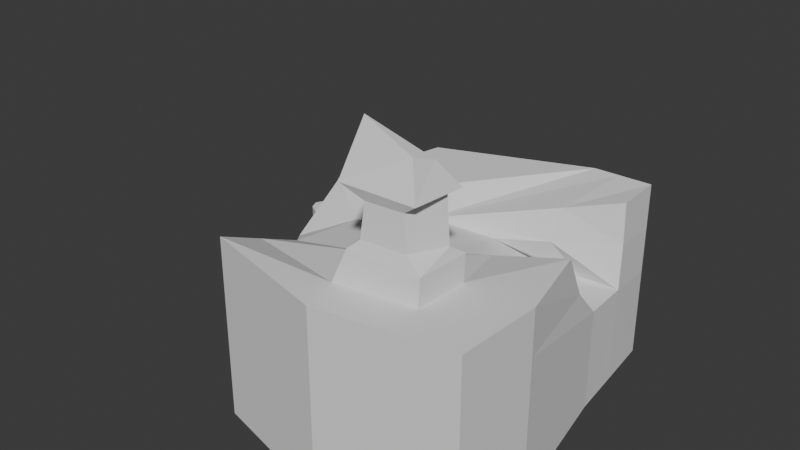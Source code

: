 # Source: Level1.blend  (saved by Blender 4.3.34; exported with 4.5.12 LTS)
import bpy
from mathutils import Matrix  # noqa: F401  (used for matrix-valued properties, if any)

bpy.ops.wm.read_factory_settings(use_empty=True)
scene = bpy.context.scene
scene.name = 'Scene'

# ---- collections
col_collection = bpy.data.collections.new('Collection'); scene.collection.children.link(col_collection)

# ---- world
world_world = bpy.data.worlds.new('World'); scene.world = world_world
world_world.use_nodes = True; world_world.node_tree.nodes.clear()
_N = world_world.node_tree.nodes; _L = world_world.node_tree.links
n0 = _N.new('ShaderNodeOutputWorld'); n0.name = 'World Output'; n0.location = (300, 300)
n1 = _N.new('ShaderNodeBackground'); n1.name = 'Background'; n1.location = (10, 300)
n1.inputs[0].default_value = (0.05088, 0.05088, 0.05088, 1.0)
_L.new(n1.outputs[0], n0.inputs[0])
n0.is_active_output = True
world_world.color = (0.05088, 0.05088, 0.05088)
world_world.sun_shadow_jitter_overblur = 0.0

# ---- meshes
me_cube = bpy.data.meshes.new('Cube')
me_cube.from_pydata([(-1.457, -0.1896, -1.0), (-1.457, -0.1896, 0.5098), (-1.076, 0.6222, -1.0), (-1.076, 0.6222, 1.0), (1.599, -0.3429, -1.0), (1.599, -0.3429, 1.0), (1.174, 0.9105, -1.0), (1.174, 0.9105, 1.0), (-0.2627, 0.7656, -1.0), (-0.2627, 0.7656, 1.0), (-1.288, -0.2821, -1.0), (-1.288, -0.2821, 0.5908), (0.5248, 0.9041, 1.0), (0.1736, -0.4523, -1.0), (0.5248, 0.9041, -1.0), (0.01676, -0.4325, 1.04), (-1.457, -0.1896, 0.0), (-1.076, 0.6222, 0.0), (1.174, 0.9105, 0.0), (1.599, -0.3429, 0.0), (-1.288, -0.2821, 0.0), (-0.2627, 0.7656, 0.0), (0.03606, -0.6965, 1.003), (0.5248, 0.9041, 0.0), (-2.382, 0.5346, -1.0), (-2.554, 0.4068, -1.0), (-2.382, 0.5346, -6.367e-09), (-2.554, 0.4068, -6.93e-09), (-1.584, 0.5882, -1.0), (-1.584, 0.5882, -2.474e-09), (-1.73, 0.1551, -1.171e-08), (-1.73, 0.1551, -1.0), (-1.141, 0.4839, -1.0), (-1.217, 0.3225, -1.0), (-1.351, 0.03568, 1.0), (-1.141, 0.4839, 1.0), (1.31, 0.3556, -1.0), (1.247, 0.6155, -1.0), (1.193, 0.6655, 1.0), (1.382, 0.06478, 1.0), (-0.6727, 0.1557, 1.0), (-0.8116, -0.114, 0.8384), (-0.4375, 0.5056, -1.0), (-0.5914, 0.2766, -1.0), (-0.3718, 0.1518, 0.7715), (0.1439, -0.1267, 0.8082), (0.4649, 0.5916, -1.0), (0.4122, 0.3162, -1.0), (1.261, 0.6107, 0.0936), (1.31, 0.3556, 0.1242), (-1.338, 0.06379, 0.0), (-1.141, 0.4839, 0.0), (-2.542, 0.4958, -1.0), (-2.595, 0.4523, -1.0), (-2.595, 0.4523, 2.614e-08), (-2.542, 0.4958, -1.342e-08), (-1.654, 0.3795, -1.0), (-1.609, 0.5144, -1.0), (-1.624, 0.469, -5.016e-09), (-1.69, 0.2736, -9.185e-09), (-1.96, 0.5629, -1.0), (-1.96, 0.5629, -4.307e-09), (-2.118, 0.2736, -9.461e-09), (-2.118, 0.2736, -1.0), (-2.048, 0.5056, -1.0), (-2.116, 0.3578, -1.0), (-2.101, 0.3923, 3.737e-09), (-2.082, 0.4317, -5.056e-10), (-1.338, 0.06379, 0.0), (-1.141, 0.4839, 0.0), (-1.624, 0.469, -5.016e-09), (-1.69, 0.2736, -9.185e-09), (-2.101, 0.3923, 3.737e-09), (-2.082, 0.4317, -5.056e-10), (-1.457, -0.1896, 0.2302), (-1.076, 0.6222, 0.5), (1.174, 0.9105, 0.5), (1.599, -0.3429, 0.5), (-1.288, -0.2821, 0.2302), (-0.2627, 0.7656, 0.5), (-1.308, -0.4883, 0.3591), (0.5248, 0.9041, 0.5), (1.216, 0.6554, 0.5404), (1.352, 0.1867, 0.5), (-1.346, 0.04817, 0.5), (-1.141, 0.4839, 0.5048), (1.558, -0.7744, -1.0), (1.558, -0.7744, 0.0), (-1.624, 0.469, 0.5048), (-1.69, 0.2736, 0.5048), (-2.101, 0.3923, 0.5048), (-2.082, 0.4317, 0.5048), (0.4887, 0.5768, 0.1242), (0.6138, 0.1975, 0.1398), (0.2063, 0.2863, 0.6121), (0.3936, 0.04271, 0.7039), (0.1329, -0.8838, -1.0), (0.1329, -0.8838, 1.0), (-1.329, -0.7136, 1.0), (-1.329, -0.7136, 0.0), (-1.329, -0.7136, -1.0), (1.558, -0.7744, 1.0), (0.1329, -0.8838, 0.0), (1.558, -0.7744, 0.5), (-1.329, -0.7136, 0.5), (0.1329, -0.8838, 0.5), (-1.308, -0.4883, 0.7863), (-1.308, -0.4883, 0.0), (-1.308, -0.4883, -1.0), (1.579, -0.5491, 0.5), (1.579, -0.5491, 1.0), (1.579, -0.5491, 0.0), (1.579, -0.5491, -1.0), (0.1541, -0.6585, -1.0), (0.8121, 0.907, 1.0), (0.8043, -0.4039, -1.0), (0.8121, 0.907, -1.0), (0.901, -0.366, 1.0), (0.8121, 0.907, 0.0), (0.6853, 0.4987, 0.9258), (0.6916, -0.04198, 0.8931), (0.8108, 0.6022, -1.0), (0.8096, 0.3336, -1.0), (0.922, 0.2674, 0.1329), (0.8121, 0.907, 0.5), (0.7636, -0.8354, -1.0), (0.8176, 0.1064, 0.6137), (0.653, 0.4497, 0.5804), (0.8304, 0.5918, 0.1107), (0.7636, -0.8354, 1.0), (0.7636, -0.8354, 0.0), (0.7636, -0.8354, 0.5), (0.7848, -0.6101, -1.0), (0.8758, -0.6336, 1.0), (0.8539, -0.4333, 1.393), (0.1912, -0.4657, 1.372), (0.2554, -0.6362, 1.439), (0.7098, -0.6129, 1.427), (0.9042, -0.3584, 1.285), (0.07035, -0.4662, 1.322), (0.1412, -0.6578, 1.335), (0.879, -0.626, 1.285), (0.8165, -0.4299, 1.862), (0.2551, -0.4581, 1.888), (0.3004, -0.6309, 1.803), (0.6806, -0.6103, 1.793), (0.8906, -0.3821, 1.907), (0.1335, -0.4254, 1.895), (0.09362, -0.6719, 1.948), (0.8264, -0.6275, 1.898), (0.7473, -0.466, 2.175), (0.2235, -0.4822, 2.338), (0.2491, -0.5979, 2.53), (0.7003, -0.5727, 2.257)], [], [(85, 35, 3, 75), (124, 114, 7, 76), (83, 39, 5, 77), (78, 11, 1, 74), (122, 36, 4, 115), (41, 34, 1, 11), (45, 41, 11, 15), (33, 43, 10, 0), (112, 111, 87, 86), (75, 3, 9, 79), (106, 80, 104, 98), (120, 45, 15, 117), (43, 47, 13, 10), (79, 9, 12, 81), (8, 21, 23, 14), (80, 107, 99, 104), (2, 17, 21, 8), (22, 106, 98, 97), (10, 20, 16, 0), (36, 49, 19, 4), (116, 118, 18, 6), (61, 60, 24, 26), (52, 55, 26, 24), (67, 61, 26, 55), (63, 62, 27, 25), (65, 63, 25, 53), (33, 0, 31, 56), (0, 16, 30, 31), (51, 17, 29, 58), (17, 2, 28, 29), (16, 50, 59, 30), (51, 58, 70, 69), (2, 32, 57, 28), (32, 33, 56, 57), (60, 64, 52, 24), (64, 65, 53, 52), (62, 66, 54, 27), (66, 67, 55, 54), (25, 27, 54, 53), (53, 54, 55, 52), (6, 18, 48, 37), (37, 48, 49, 36), (8, 14, 46, 42), (42, 46, 47, 43), (114, 12, 44, 119), (94, 44, 45, 95), (2, 8, 42, 32), (32, 42, 43, 33), (12, 9, 40, 44), (44, 40, 41, 45), (9, 3, 35, 40), (40, 35, 34, 41), (116, 6, 37, 121), (121, 37, 36, 122), (76, 7, 38, 82), (105, 97, 98, 104), (74, 1, 34, 84), (84, 34, 35, 85), (67, 66, 72, 73), (30, 59, 66, 62), (57, 56, 65, 64), (28, 57, 64, 60), (56, 31, 63, 65), (31, 30, 62, 63), (58, 29, 61, 67), (29, 28, 60, 61), (69, 70, 88, 85), (70, 73, 91, 88), (66, 59, 71, 72), (58, 67, 73, 70), (92, 94, 95, 93), (59, 50, 68, 71), (84, 85, 88, 89), (16, 74, 84, 50), (126, 123, 93, 95), (18, 76, 82, 48), (21, 79, 81, 23), (107, 108, 100, 99), (17, 75, 79, 21), (109, 110, 101, 103), (20, 78, 74, 16), (49, 83, 77, 19), (118, 124, 76, 18), (51, 85, 75, 17), (89, 88, 91, 90), (73, 72, 90, 91), (72, 71, 89, 90), (71, 68, 84, 89), (120, 126, 95, 45), (128, 127, 94, 92), (123, 128, 92, 93), (127, 119, 44, 94), (131, 129, 97, 105), (125, 130, 102, 96), (96, 102, 99, 100), (130, 131, 105, 102), (102, 105, 104, 99), (133, 22, 97, 129), (132, 112, 86, 125), (111, 109, 103, 87), (108, 113, 96, 100), (10, 13, 113, 108), (19, 77, 109, 111), (115, 4, 112, 132), (22, 133, 141, 140), (77, 5, 110, 109), (20, 10, 108, 107), (15, 11, 106, 22), (78, 20, 107, 80), (11, 78, 80, 106), (4, 19, 111, 112), (5, 117, 133, 110), (13, 115, 132, 113), (113, 132, 125, 96), (110, 133, 129, 101), (87, 103, 131, 130), (86, 87, 130, 125), (103, 101, 129, 131), (82, 38, 119, 127), (49, 48, 128, 123), (48, 82, 127, 128), (39, 83, 126, 120), (23, 81, 124, 118), (83, 49, 123, 126), (46, 121, 122, 47), (14, 116, 121, 46), (7, 114, 119, 38), (14, 23, 118, 116), (39, 120, 117, 5), (47, 122, 115, 13), (81, 12, 114, 124), (134, 135, 143, 142), (133, 117, 138, 141), (117, 15, 139, 138), (15, 22, 140, 139), (135, 134, 138, 139), (136, 135, 139, 140), (137, 136, 140, 141), (134, 137, 141, 138), (145, 142, 146, 149), (137, 134, 142, 145), (135, 136, 144, 143), (136, 137, 145, 144), (148, 149, 153, 152), (143, 144, 148, 147), (144, 145, 149, 148), (142, 143, 147, 146), (150, 151, 152, 153), (146, 147, 151, 150), (149, 146, 150, 153), (147, 148, 152, 151)])
_uv = me_cube.uv_layers.new(name='UVMap')
_uv.uv.foreach_set('vector', [0.5625, 0.2074, 0.625, 0.2074, 0.625, 0.25, 0.5625, 0.25, 0.5625, 0.4643, 0.625, 0.4643, 0.625, 0.5, 0.5625, 0.5, 0.5625, 0.6045, 0.625, 0.6221, 0.625, 0.75, 0.5625, 0.75, 0.5288, 0.8808, 0.5953, 0.8808, 0.5804, 1.0, 0.5288, 1.0, 0.3393, 0.5801, 0.375, 0.5801, 0.375, 0.75, 0.3393, 0.75, 0.7558, 0.639, 0.875, 0.6806, 0.8116, 0.7839, 0.7477, 0.7599, 0.7268, 0.6391, 0.7558, 0.639, 0.7477, 0.7599, 0.6891, 0.75, 0.125, 0.5923, 0.2442, 0.5801, 0.2442, 0.75, 0.125, 0.75, 0.375, 0.75, 0.5, 0.75, 0.5, 0.75, 0.375, 0.75, 0.5625, 0.25, 0.625, 0.25, 0.625, 0.3692, 0.5625, 0.3692, 0.6095, 0.8808, 0.5449, 0.8808, 0.5625, 0.8808, 0.625, 0.8808, 0.6818, 0.6316, 0.7268, 0.6391, 0.6891, 0.75, 0.6607, 0.75, 0.2442, 0.5801, 0.3109, 0.5801, 0.3109, 0.75, 0.2442, 0.75, 0.5625, 0.3692, 0.625, 0.3692, 0.625, 0.4359, 0.5625, 0.4359, 0.375, 0.3692, 0.5, 0.3692, 0.5, 0.4359, 0.375, 0.4359, 0.5449, 0.8808, 0.5, 0.8808, 0.5, 0.8808, 0.5625, 0.8808, 0.375, 0.25, 0.5, 0.25, 0.5, 0.3692, 0.375, 0.3692, 0.6891, 0.75, 0.7516, 0.7552, 0.7558, 0.75, 0.6891, 0.75, 0.375, 0.8808, 0.5, 0.8808, 0.5, 1.0, 0.375, 1.0, 0.375, 0.5801, 0.5, 0.5801, 0.5, 0.75, 0.375, 0.75, 0.375, 0.4643, 0.5, 0.4643, 0.5, 0.5, 0.375, 0.5, 0.5, 0.25, 0.375, 0.25, 0.375, 0.25, 0.5, 0.25, 0.375, 0.1666, 0.5, 0.1666, 0.5, 0.25, 0.375, 0.25, 0.5, 0.1299, 0.5, 0.25, 0.5, 0.25, 0.5, 0.1666, 0.375, 1.0, 0.5, 1.0, 0.5, 1.0, 0.375, 1.0, 0.125, 0.6785, 0.125, 0.75, 0.125, 0.75, 0.125, 0.6751, 0.125, 0.5923, 0.125, 0.75, 0.125, 0.75, 0.125, 0.6205, 0.375, 1.0, 0.5, 1.0, 0.5, 1.0, 0.375, 1.0, 0.5, 0.2074, 0.5, 0.25, 0.5, 0.25, 0.5, 0.1812, 0.5, 0.25, 0.375, 0.25, 0.375, 0.25, 0.5, 0.25, 0.5, 0.0, 0.5, 0.07804, 0.5, 0.06842, 0.5, 0.0, 0.5, 0.2074, 0.5, 0.1812, 0.5, 0.1812, 0.5, 0.2074, 0.125, 0.5, 0.125, 0.5426, 0.125, 0.5426, 0.125, 0.5, 0.125, 0.5426, 0.125, 0.5923, 0.125, 0.6205, 0.125, 0.5426, 0.125, 0.5, 0.125, 0.5618, 0.125, 0.5834, 0.125, 0.5, 0.125, 0.5618, 0.125, 0.6785, 0.125, 0.6751, 0.125, 0.5834, 0.5, 0.0, 0.5, 0.09876, 0.5, 0.07503, 0.5, 0.0, 0.5, 0.09876, 0.5, 0.1299, 0.5, 0.1666, 0.5, 0.07503, 0.375, 0.0, 0.5, 0.0, 0.5, 0.07503, 0.375, 0.07503, 0.375, 0.07503, 0.5, 0.07503, 0.5, 0.1666, 0.375, 0.1666, 0.375, 0.5, 0.5, 0.5, 0.5, 0.5426, 0.375, 0.5426, 0.375, 0.5426, 0.5, 0.5426, 0.5, 0.5801, 0.375, 0.5801, 0.2442, 0.5, 0.3109, 0.5, 0.3109, 0.5426, 0.2442, 0.5426, 0.2442, 0.5426, 0.3109, 0.5426, 0.3109, 0.5801, 0.2442, 0.5801, 0.6607, 0.5, 0.6891, 0.5, 0.7196, 0.5908, 0.6557, 0.5582, 0.5817, 0.5709, 0.6325, 0.5705, 0.6318, 0.592, 0.5954, 0.5911, 0.125, 0.5, 0.2442, 0.5, 0.2442, 0.5426, 0.125, 0.5426, 0.125, 0.5426, 0.2442, 0.5426, 0.2442, 0.5801, 0.125, 0.5923, 0.6891, 0.5, 0.7558, 0.5, 0.7558, 0.5999, 0.7196, 0.5908, 0.7196, 0.5908, 0.7558, 0.5999, 0.7558, 0.639, 0.7268, 0.6391, 0.7558, 0.5, 0.875, 0.5, 0.875, 0.5426, 0.7558, 0.5999, 0.7558, 0.5999, 0.875, 0.5426, 0.875, 0.6806, 0.7558, 0.639, 0.3393, 0.5, 0.375, 0.5, 0.375, 0.5426, 0.3393, 0.5426, 0.3393, 0.5426, 0.375, 0.5426, 0.375, 0.5801, 0.3393, 0.5801, 0.5625, 0.5, 0.625, 0.5, 0.625, 0.5426, 0.5724, 0.5426, 0.5625, 0.8141, 0.625, 0.8141, 0.625, 0.8808, 0.5625, 0.8808, 0.5288, 0.0, 0.5804, 0.0, 0.625, 0.06939, 0.5625, 0.07323, 0.5625, 0.07323, 0.625, 0.06939, 0.625, 0.2074, 0.5625, 0.2074, 0.5, 0.1299, 0.5, 0.09876, 0.5, 0.09876, 0.5, 0.1299, 0.5, 0.0, 0.5, 0.06842, 0.5, 0.09876, 0.5, 0.0, 0.125, 0.5426, 0.125, 0.6205, 0.125, 0.6785, 0.125, 0.5618, 0.125, 0.5, 0.125, 0.5426, 0.125, 0.5618, 0.125, 0.5, 0.125, 0.6205, 0.125, 0.75, 0.125, 0.75, 0.125, 0.6785, 0.375, 1.0, 0.5, 1.0, 0.5, 1.0, 0.375, 1.0, 0.5, 0.1812, 0.5, 0.25, 0.5, 0.25, 0.5, 0.1299, 0.5, 0.25, 0.375, 0.25, 0.375, 0.25, 0.5, 0.25, 0.5, 0.2074, 0.5, 0.1812, 0.5, 0.1812, 0.5, 0.2074, 0.5, 0.1812, 0.5, 0.1299, 0.5, 0.1299, 0.5, 0.1812, 0.5, 0.09876, 0.5, 0.06842, 0.5, 0.06842, 0.5, 0.09876, 0.5, 0.1812, 0.5, 0.1299, 0.5, 0.1299, 0.5, 0.1812, 0.5, 0.5426, 0.5817, 0.5709, 0.5954, 0.5911, 0.5, 0.5801, 0.5, 0.06842, 0.5, 0.07804, 0.5, 0.07804, 0.5, 0.06842, 0.5, 0.07804, 0.5, 0.2074, 0.5, 0.1812, 0.5, 0.06842, 0.5, 0.0, 0.5288, 0.0, 0.5625, 0.07323, 0.5, 0.07804, 0.5808, 0.597, 0.5, 0.5801, 0.5, 0.5801, 0.5954, 0.5911, 0.5, 0.5, 0.5625, 0.5, 0.5724, 0.5426, 0.5, 0.5426, 0.5, 0.3692, 0.5625, 0.3692, 0.5625, 0.4359, 0.5, 0.4359, 0.5, 0.8808, 0.375, 0.8808, 0.375, 0.8808, 0.5, 0.8808, 0.5, 0.25, 0.5625, 0.25, 0.5625, 0.3692, 0.5, 0.3692, 0.5625, 0.75, 0.625, 0.75, 0.625, 0.75, 0.5625, 0.75, 0.5, 0.8808, 0.5288, 0.8808, 0.5288, 1.0, 0.5, 1.0, 0.5, 0.5801, 0.5625, 0.6045, 0.5625, 0.75, 0.5, 0.75, 0.5, 0.4643, 0.5625, 0.4643, 0.5625, 0.5, 0.5, 0.5, 0.5, 0.2074, 0.5625, 0.2074, 0.5625, 0.25, 0.5, 0.25, 0.5, 0.06842, 0.5, 0.1812, 0.5, 0.1299, 0.5, 0.09876, 0.5, 0.1299, 0.5, 0.09876, 0.5, 0.09876, 0.5, 0.1299, 0.5, 0.09876, 0.5, 0.06842, 0.5, 0.06842, 0.5, 0.09876, 0.5, 0.06842, 0.5, 0.07804, 0.5, 0.07804, 0.5, 0.06842, 0.6288, 0.6053, 0.5808, 0.597, 0.5954, 0.5911, 0.6318, 0.592, 0.5, 0.5426, 0.5776, 0.5584, 0.5817, 0.5709, 0.5, 0.5426, 0.5, 0.5801, 0.5, 0.5426, 0.5, 0.5426, 0.5, 0.5801, 0.5776, 0.5584, 0.6274, 0.5516, 0.6325, 0.5705, 0.5817, 0.5709, 0.5625, 0.7857, 0.625, 0.7857, 0.625, 0.8141, 0.5625, 0.8141, 0.375, 0.7857, 0.5, 0.7857, 0.5, 0.8141, 0.375, 0.8141, 0.375, 0.8141, 0.5, 0.8141, 0.5, 0.8808, 0.375, 0.8808, 0.5, 0.7857, 0.5625, 0.7857, 0.5625, 0.8141, 0.5, 0.8141, 0.5, 0.8141, 0.5625, 0.8141, 0.5625, 0.8808, 0.5, 0.8808, 0.6607, 0.75, 0.6891, 0.75, 0.6891, 0.75, 0.6607, 0.75, 0.3393, 0.75, 0.375, 0.75, 0.375, 0.75, 0.3393, 0.75, 0.5, 0.75, 0.5625, 0.75, 0.5625, 0.75, 0.5, 0.75, 0.2442, 0.75, 0.3109, 0.75, 0.3109, 0.75, 0.2442, 0.75, 0.2442, 0.75, 0.3109, 0.75, 0.3109, 0.75, 0.2442, 0.75, 0.5, 0.75, 0.5625, 0.75, 0.5625, 0.75, 0.5, 0.75, 0.3393, 0.75, 0.375, 0.75, 0.375, 0.75, 0.3393, 0.75, 0.6891, 0.75, 0.6607, 0.75, 0.6607, 0.75, 0.6891, 0.75, 0.5625, 0.75, 0.625, 0.75, 0.625, 0.75, 0.5625, 0.75, 0.5, 0.8808, 0.375, 0.8808, 0.375, 0.8808, 0.5, 0.8808, 0.6891, 0.75, 0.7477, 0.7599, 0.7516, 0.7552, 0.6891, 0.75, 0.5288, 0.8808, 0.5, 0.8808, 0.5, 0.8808, 0.5449, 0.8808, 0.5953, 0.8808, 0.5288, 0.8808, 0.5449, 0.8808, 0.6095, 0.8808, 0.375, 0.75, 0.5, 0.75, 0.5, 0.75, 0.375, 0.75, 0.625, 0.75, 0.6607, 0.75, 0.6607, 0.75, 0.625, 0.75, 0.3109, 0.75, 0.3393, 0.75, 0.3393, 0.75, 0.3109, 0.75, 0.3109, 0.75, 0.3393, 0.75, 0.3393, 0.75, 0.3109, 0.75, 0.625, 0.75, 0.6607, 0.75, 0.6607, 0.75, 0.625, 0.75, 0.5, 0.75, 0.5625, 0.75, 0.5625, 0.7857, 0.5, 0.7857, 0.375, 0.75, 0.5, 0.75, 0.5, 0.7857, 0.375, 0.7857, 0.5625, 0.75, 0.625, 0.75, 0.625, 0.7857, 0.5625, 0.7857, 0.5724, 0.5426, 0.625, 0.5426, 0.6274, 0.5516, 0.5776, 0.5584, 0.5, 0.5801, 0.5, 0.5426, 0.5, 0.5426, 0.5, 0.5801, 0.5, 0.5426, 0.5724, 0.5426, 0.5776, 0.5584, 0.5, 0.5426, 0.625, 0.6221, 0.5625, 0.6045, 0.5808, 0.597, 0.6288, 0.6053, 0.5, 0.4359, 0.5625, 0.4359, 0.5625, 0.4643, 0.5, 0.4643, 0.5625, 0.6045, 0.5, 0.5801, 0.5, 0.5801, 0.5808, 0.597, 0.3109, 0.5426, 0.3393, 0.5426, 0.3393, 0.5801, 0.3109, 0.5801, 0.3109, 0.5, 0.3393, 0.5, 0.3393, 0.5426, 0.3109, 0.5426, 0.625, 0.5, 0.6607, 0.5, 0.6557, 0.5582, 0.625, 0.5426, 0.375, 0.4359, 0.5, 0.4359, 0.5, 0.4643, 0.375, 0.4643, 0.625, 0.6221, 0.6818, 0.6316, 0.6607, 0.75, 0.625, 0.75, 0.3109, 0.5801, 0.3393, 0.5801, 0.3393, 0.75, 0.3109, 0.75, 0.5625, 0.4359, 0.625, 0.4359, 0.625, 0.4643, 0.5625, 0.4643, 0.6623, 0.75, 0.6875, 0.75, 0.6875, 0.75, 0.6623, 0.75, 0.6607, 0.75, 0.6607, 0.75, 0.6607, 0.75, 0.6607, 0.75, 0.6607, 0.75, 0.6891, 0.75, 0.6891, 0.75, 0.6607, 0.75, 0.6891, 0.75, 0.6891, 0.75, 0.6891, 0.75, 0.6891, 0.75, 0.6875, 0.75, 0.6623, 0.75, 0.6607, 0.75, 0.6891, 0.75, 0.6875, 0.75, 0.6875, 0.75, 0.6891, 0.75, 0.6891, 0.75, 0.6623, 0.75, 0.6875, 0.75, 0.6891, 0.75, 0.6607, 0.75, 0.6623, 0.75, 0.6623, 0.75, 0.6607, 0.75, 0.6607, 0.75, 0.6623, 0.75, 0.6623, 0.75, 0.6623, 0.75, 0.6623, 0.75, 0.6623, 0.75, 0.6623, 0.75, 0.6623, 0.75, 0.6623, 0.75, 0.6875, 0.75, 0.6875, 0.75, 0.6875, 0.75, 0.6875, 0.75, 0.6875, 0.75, 0.6623, 0.75, 0.6623, 0.75, 0.6875, 0.75, 0.6875, 0.75, 0.6623, 0.75, 0.6623, 0.75, 0.6875, 0.75, 0.6875, 0.75, 0.6875, 0.75, 0.6875, 0.75, 0.6875, 0.75, 0.6875, 0.75, 0.6623, 0.75, 0.6623, 0.75, 0.6875, 0.75, 0.6623, 0.75, 0.6875, 0.75, 0.6875, 0.75, 0.6623, 0.75, 0.6623, 0.75, 0.6875, 0.75, 0.6875, 0.75, 0.6623, 0.75, 0.6623, 0.75, 0.6875, 0.75, 0.6875, 0.75, 0.6623, 0.75, 0.6623, 0.75, 0.6623, 0.75, 0.6623, 0.75, 0.6623, 0.75, 0.6875, 0.75, 0.6875, 0.75, 0.6875, 0.75, 0.6875, 0.75])
me_cube.update()

# ---- objects
ob_cube = bpy.data.objects.new('Cube', me_cube)

# ---- transforms, parenting, visibility, modifiers, constraints
ob_cube.location = (21.4, -10.64, 0.0)
ob_cube.scale = (6.45, 14.12, 6.45)

# ---- collection membership
col_collection.objects.link(ob_cube)

# ---- scene / render settings (as saved in the file)
scene.frame_start = 1; scene.frame_end = 250; scene.frame_set(1)
scene.render.engine = 'BLENDER_EEVEE_NEXT'
bpy.context.view_layer.update()

# ---- added for rendering (the .blend has no active camera and no usable light): camera, sun
cam_auto = bpy.data.cameras.new('AutoCamera')
cam_auto.lens = 50.0
cam_auto.sensor_width = 36.0
cam_auto.clip_end = 1000.0
ob_auto_camera = bpy.data.objects.new('AutoCamera', cam_auto)
scene.collection.objects.link(ob_auto_camera)
ob_auto_camera.location = (58.4389, -58.7543, 37.1371)
ob_auto_camera.rotation_euler = (1.09748, -7.21219e-08, 0.694738)
scene.camera = ob_auto_camera
light_auto_sun = bpy.data.lights.new('AutoSun', 'SUN')
light_auto_sun.energy = 3.0
light_auto_sun.angle = 0.0523599
ob_auto_sun = bpy.data.objects.new('AutoSun', light_auto_sun)
scene.collection.objects.link(ob_auto_sun)
ob_auto_sun.rotation_euler = (0.872665, 0.174533, 0.523599)
bpy.context.view_layer.update()
